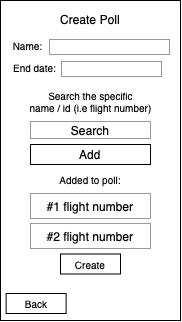

The diagram above was exported from draw.io. Its source (the exported page's mxGraphModel, read from the mxfile embedded in the PNG):
<mxGraphModel dx="652" dy="377" grid="1" gridSize="10" guides="1" tooltips="1" connect="1" arrows="1" fold="1" page="1" pageScale="1" pageWidth="850" pageHeight="1100" math="0" shadow="0">
  <root>
    <mxCell id="0" />
    <mxCell id="1" parent="0" />
    <mxCell id="KbjErywR8Rx4CpEKcL-t-1" value="" style="rounded=0;whiteSpace=wrap;html=1;" vertex="1" parent="1">
      <mxGeometry x="310" y="76" width="180" height="320" as="geometry" />
    </mxCell>
    <mxCell id="KbjErywR8Rx4CpEKcL-t-2" value="&lt;font style=&quot;font-size: 10px&quot;&gt;Back&lt;/font&gt;" style="rounded=0;whiteSpace=wrap;html=1;strokeColor=#000000;" vertex="1" parent="1">
      <mxGeometry x="315.62" y="369" width="60" height="20" as="geometry" />
    </mxCell>
    <mxCell id="KbjErywR8Rx4CpEKcL-t-3" value="Create Poll" style="text;html=1;strokeColor=none;fillColor=none;align=center;verticalAlign=middle;whiteSpace=wrap;rounded=0;" vertex="1" parent="1">
      <mxGeometry x="360" y="85" width="80" height="20" as="geometry" />
    </mxCell>
    <mxCell id="KbjErywR8Rx4CpEKcL-t-4" value="" style="rounded=0;whiteSpace=wrap;html=1;strokeColor=#999999;" vertex="1" parent="1">
      <mxGeometry x="359" y="115" width="120" height="15" as="geometry" />
    </mxCell>
    <mxCell id="KbjErywR8Rx4CpEKcL-t-5" value="Name:" style="text;html=1;strokeColor=none;fillColor=none;align=center;verticalAlign=middle;whiteSpace=wrap;rounded=0;fontSize=10;" vertex="1" parent="1">
      <mxGeometry x="321" y="110" width="33" height="21" as="geometry" />
    </mxCell>
    <mxCell id="KbjErywR8Rx4CpEKcL-t-6" value="Add" style="rounded=0;whiteSpace=wrap;html=1;" vertex="1" parent="1">
      <mxGeometry x="340" y="220" width="120" height="20" as="geometry" />
    </mxCell>
    <mxCell id="KbjErywR8Rx4CpEKcL-t-7" value="Search" style="rounded=0;whiteSpace=wrap;html=1;strokeColor=#999999;" vertex="1" parent="1">
      <mxGeometry x="340" y="197" width="120" height="17" as="geometry" />
    </mxCell>
    <mxCell id="KbjErywR8Rx4CpEKcL-t-8" value="Search the specific&lt;br&gt;name / id (i.e flight number)" style="text;html=1;strokeColor=none;fillColor=none;align=center;verticalAlign=middle;whiteSpace=wrap;rounded=0;fontSize=10;" vertex="1" parent="1">
      <mxGeometry x="336.5" y="162" width="127" height="29" as="geometry" />
    </mxCell>
    <mxCell id="KbjErywR8Rx4CpEKcL-t-9" value="#1 flight number" style="rounded=0;whiteSpace=wrap;html=1;strokeColor=#999999;" vertex="1" parent="1">
      <mxGeometry x="340" y="269" width="120" height="25" as="geometry" />
    </mxCell>
    <mxCell id="KbjErywR8Rx4CpEKcL-t-10" value="&lt;font style=&quot;font-size: 10px&quot;&gt;Create&lt;/font&gt;" style="rounded=0;whiteSpace=wrap;html=1;" vertex="1" parent="1">
      <mxGeometry x="370" y="329.5" width="60" height="20" as="geometry" />
    </mxCell>
    <mxCell id="KbjErywR8Rx4CpEKcL-t-11" value="Added to poll:" style="text;html=1;strokeColor=none;fillColor=none;align=center;verticalAlign=middle;whiteSpace=wrap;rounded=0;fontSize=10;" vertex="1" parent="1">
      <mxGeometry x="363.25" y="240" width="73.5" height="29" as="geometry" />
    </mxCell>
    <mxCell id="KbjErywR8Rx4CpEKcL-t-12" value="#2 flight number" style="rounded=0;whiteSpace=wrap;html=1;strokeColor=#999999;" vertex="1" parent="1">
      <mxGeometry x="340" y="299" width="120" height="25" as="geometry" />
    </mxCell>
    <mxCell id="KbjErywR8Rx4CpEKcL-t-13" value="End date:" style="text;html=1;strokeColor=none;fillColor=none;align=center;verticalAlign=middle;whiteSpace=wrap;rounded=0;fontSize=10;" vertex="1" parent="1">
      <mxGeometry x="314.62" y="132" width="59" height="21" as="geometry" />
    </mxCell>
    <mxCell id="KbjErywR8Rx4CpEKcL-t-14" value="" style="rounded=0;whiteSpace=wrap;html=1;strokeColor=#999999;" vertex="1" parent="1">
      <mxGeometry x="371" y="137" width="100" height="15" as="geometry" />
    </mxCell>
  </root>
</mxGraphModel>